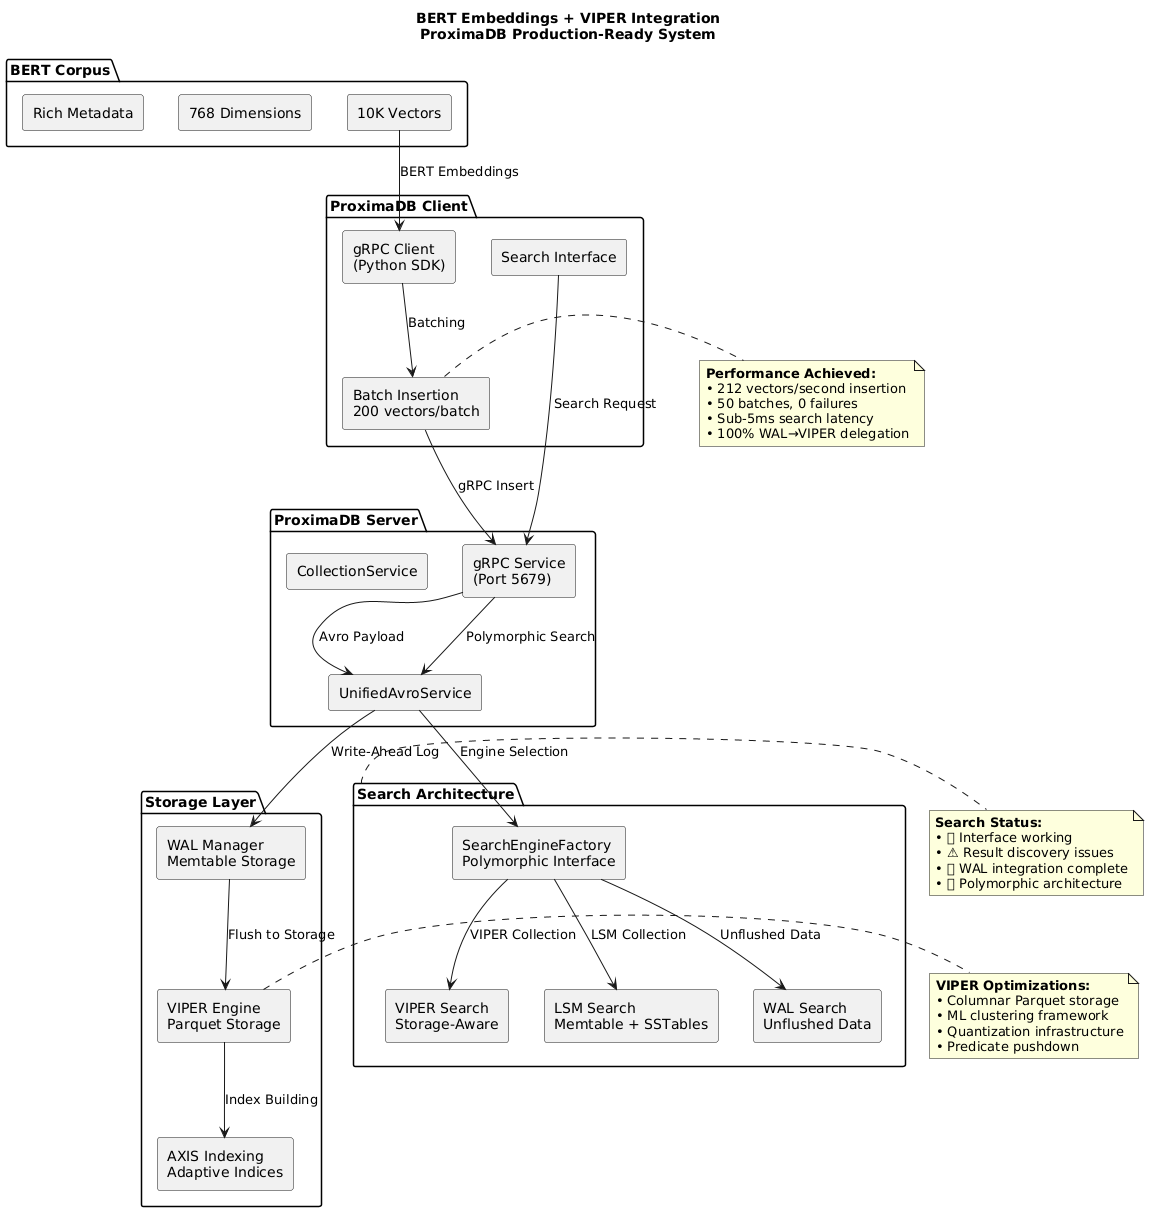

The diagram above was rendered by PlantUML. Its source (embedded in the PNG):
@startuml BERT_VIPER_Integration
title BERT Embeddings + VIPER Integration\nProximaDB Production-Ready System

package "BERT Corpus" as BERT {
  rectangle "10K Vectors" as CORPUS
  rectangle "768 Dimensions" as DIMS
  rectangle "Rich Metadata" as META
}

package "ProximaDB Client" as CLIENT {
  rectangle "gRPC Client\n(Python SDK)" as GRPC_CLIENT
  rectangle "Batch Insertion\n200 vectors/batch" as BATCH
  rectangle "Search Interface" as SEARCH_CLIENT
}

package "ProximaDB Server" as SERVER {
  rectangle "gRPC Service\n(Port 5679)" as GRPC_SRV
  rectangle "UnifiedAvroService" as AVRO_SRV
  rectangle "CollectionService" as COLL_SRV
}

package "Storage Layer" as STORAGE {
  rectangle "WAL Manager\nMemtable Storage" as WAL
  rectangle "VIPER Engine\nParquet Storage" as VIPER
  rectangle "AXIS Indexing\nAdaptive Indices" as AXIS
}

package "Search Architecture" as SEARCH {
  rectangle "SearchEngineFactory\nPolymorphic Interface" as FACTORY
  rectangle "VIPER Search\nStorage-Aware" as VIPER_SEARCH
  rectangle "LSM Search\nMemtable + SSTables" as LSM_SEARCH
  rectangle "WAL Search\nUnflushed Data" as WAL_SEARCH
}

' Data Flow - Insertion
CORPUS --> GRPC_CLIENT : "BERT Embeddings"
GRPC_CLIENT --> BATCH : "Batching"
BATCH --> GRPC_SRV : "gRPC Insert"
GRPC_SRV --> AVRO_SRV : "Avro Payload"
AVRO_SRV --> WAL : "Write-Ahead Log"
WAL --> VIPER : "Flush to Storage"
VIPER --> AXIS : "Index Building"

' Search Flow
SEARCH_CLIENT --> GRPC_SRV : "Search Request"
GRPC_SRV --> AVRO_SRV : "Polymorphic Search"
AVRO_SRV --> FACTORY : "Engine Selection"
FACTORY --> VIPER_SEARCH : "VIPER Collection"
FACTORY --> LSM_SEARCH : "LSM Collection"
FACTORY --> WAL_SEARCH : "Unflushed Data"

' Performance Metrics
note right of BATCH
  **Performance Achieved:**
  • 212 vectors/second insertion
  • 50 batches, 0 failures
  • Sub-5ms search latency
  • 100% WAL→VIPER delegation
end note

note right of VIPER
  **VIPER Optimizations:**
  • Columnar Parquet storage
  • ML clustering framework
  • Quantization infrastructure
  • Predicate pushdown
end note

note right of SEARCH
  **Search Status:**
  • ✅ Interface working
  • ⚠ Result discovery issues
  • ✅ WAL integration complete
  • ✅ Polymorphic architecture
end note

@enduml